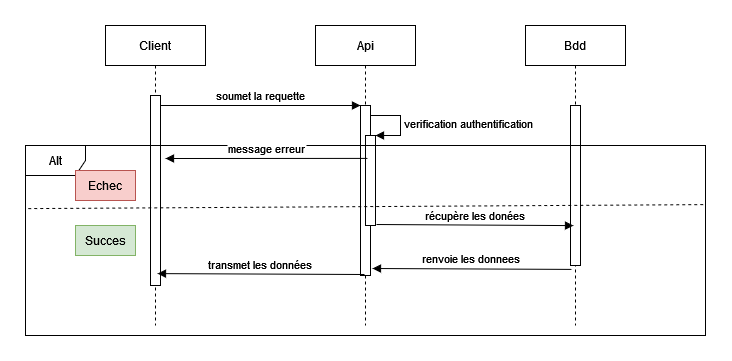

The diagram above was exported from draw.io. Its source (the exported page's mxGraphModel, read from the mxfile embedded in the PNG):
<mxGraphModel dx="942" dy="652" grid="1" gridSize="10" guides="1" tooltips="1" connect="1" arrows="1" fold="1" page="1" pageScale="1" pageWidth="850" pageHeight="1100" math="0" shadow="0">
  <root>
    <mxCell id="0" />
    <mxCell id="1" parent="0" />
    <mxCell id="3nuBFxr9cyL0pnOWT2aG-1" value="Client" style="shape=umlLifeline;perimeter=lifelinePerimeter;container=1;collapsible=0;recursiveResize=0;rounded=0;shadow=0;strokeWidth=1;" parent="1" vertex="1">
      <mxGeometry x="90" y="80" width="100" height="300" as="geometry" />
    </mxCell>
    <mxCell id="3nuBFxr9cyL0pnOWT2aG-2" value="" style="points=[];perimeter=orthogonalPerimeter;rounded=0;shadow=0;strokeWidth=1;" parent="3nuBFxr9cyL0pnOWT2aG-1" vertex="1">
      <mxGeometry x="45" y="70" width="10" height="190" as="geometry" />
    </mxCell>
    <mxCell id="3nuBFxr9cyL0pnOWT2aG-5" value="Api" style="shape=umlLifeline;perimeter=lifelinePerimeter;container=1;collapsible=0;recursiveResize=0;rounded=0;shadow=0;strokeWidth=1;" parent="1" vertex="1">
      <mxGeometry x="300" y="80" width="100" height="300" as="geometry" />
    </mxCell>
    <mxCell id="3nuBFxr9cyL0pnOWT2aG-6" value="" style="points=[];perimeter=orthogonalPerimeter;rounded=0;shadow=0;strokeWidth=1;" parent="3nuBFxr9cyL0pnOWT2aG-5" vertex="1">
      <mxGeometry x="45" y="80" width="10" height="170" as="geometry" />
    </mxCell>
    <mxCell id="YKvGUrbty2AKIj2Za_HX-3" value="" style="html=1;points=[];perimeter=orthogonalPerimeter;" vertex="1" parent="3nuBFxr9cyL0pnOWT2aG-5">
      <mxGeometry x="50" y="110" width="10" height="90" as="geometry" />
    </mxCell>
    <mxCell id="YKvGUrbty2AKIj2Za_HX-4" value="verification authentification" style="edgeStyle=orthogonalEdgeStyle;html=1;align=left;spacingLeft=2;endArrow=block;rounded=0;entryX=1;entryY=0;" edge="1" target="YKvGUrbty2AKIj2Za_HX-3" parent="3nuBFxr9cyL0pnOWT2aG-5">
      <mxGeometry relative="1" as="geometry">
        <mxPoint x="55" y="90" as="sourcePoint" />
        <Array as="points">
          <mxPoint x="85" y="90" />
        </Array>
      </mxGeometry>
    </mxCell>
    <mxCell id="3nuBFxr9cyL0pnOWT2aG-8" value="soumet la requette" style="verticalAlign=bottom;endArrow=block;entryX=0;entryY=0;shadow=0;strokeWidth=1;" parent="1" source="3nuBFxr9cyL0pnOWT2aG-2" target="3nuBFxr9cyL0pnOWT2aG-6" edge="1">
      <mxGeometry relative="1" as="geometry">
        <mxPoint x="275" y="160" as="sourcePoint" />
      </mxGeometry>
    </mxCell>
    <mxCell id="YKvGUrbty2AKIj2Za_HX-1" value="Bdd" style="shape=umlLifeline;perimeter=lifelinePerimeter;container=1;collapsible=0;recursiveResize=0;rounded=0;shadow=0;strokeWidth=1;" vertex="1" parent="1">
      <mxGeometry x="510" y="80" width="100" height="300" as="geometry" />
    </mxCell>
    <mxCell id="YKvGUrbty2AKIj2Za_HX-2" value="" style="points=[];perimeter=orthogonalPerimeter;rounded=0;shadow=0;strokeWidth=1;" vertex="1" parent="YKvGUrbty2AKIj2Za_HX-1">
      <mxGeometry x="45" y="80" width="10" height="160" as="geometry" />
    </mxCell>
    <mxCell id="YKvGUrbty2AKIj2Za_HX-5" value="Alt" style="shape=umlFrame;whiteSpace=wrap;html=1;" vertex="1" parent="1">
      <mxGeometry x="10" y="200" width="680" height="190" as="geometry" />
    </mxCell>
    <mxCell id="YKvGUrbty2AKIj2Za_HX-7" value="message erreur" style="verticalAlign=bottom;endArrow=block;shadow=0;strokeWidth=1;exitX=0.52;exitY=0.443;exitDx=0;exitDy=0;exitPerimeter=0;" edge="1" parent="1" source="3nuBFxr9cyL0pnOWT2aG-5">
      <mxGeometry relative="1" as="geometry">
        <mxPoint x="220" y="300.0000000000001" as="sourcePoint" />
        <mxPoint x="150" y="213" as="targetPoint" />
      </mxGeometry>
    </mxCell>
    <mxCell id="YKvGUrbty2AKIj2Za_HX-8" value="récupère les donées" style="verticalAlign=bottom;endArrow=block;entryX=0.48;entryY=0.667;shadow=0;strokeWidth=1;exitX=1.1;exitY=0.989;exitDx=0;exitDy=0;exitPerimeter=0;entryDx=0;entryDy=0;entryPerimeter=0;" edge="1" parent="1" source="YKvGUrbty2AKIj2Za_HX-3" target="YKvGUrbty2AKIj2Za_HX-1">
      <mxGeometry relative="1" as="geometry">
        <mxPoint x="360" y="330.0000000000001" as="sourcePoint" />
        <mxPoint x="560" y="330.0000000000001" as="targetPoint" />
      </mxGeometry>
    </mxCell>
    <mxCell id="YKvGUrbty2AKIj2Za_HX-9" value="renvoie les donnees" style="verticalAlign=bottom;endArrow=block;entryX=0.57;entryY=0.81;shadow=0;strokeWidth=1;exitX=0.46;exitY=0.813;exitDx=0;exitDy=0;exitPerimeter=0;entryDx=0;entryDy=0;entryPerimeter=0;" edge="1" parent="1" source="YKvGUrbty2AKIj2Za_HX-1" target="3nuBFxr9cyL0pnOWT2aG-5">
      <mxGeometry relative="1" as="geometry">
        <mxPoint x="340" y="370.0000000000001" as="sourcePoint" />
        <mxPoint x="540" y="370.0000000000001" as="targetPoint" />
      </mxGeometry>
    </mxCell>
    <mxCell id="YKvGUrbty2AKIj2Za_HX-10" value="transmet les données " style="verticalAlign=bottom;endArrow=block;entryX=0.52;entryY=0.827;shadow=0;strokeWidth=1;exitX=0.49;exitY=0.83;exitDx=0;exitDy=0;exitPerimeter=0;entryDx=0;entryDy=0;entryPerimeter=0;" edge="1" parent="1" source="3nuBFxr9cyL0pnOWT2aG-5" target="3nuBFxr9cyL0pnOWT2aG-1">
      <mxGeometry relative="1" as="geometry">
        <mxPoint x="329" y="320.9" as="sourcePoint" />
        <mxPoint x="130" y="320" as="targetPoint" />
      </mxGeometry>
    </mxCell>
    <mxCell id="YKvGUrbty2AKIj2Za_HX-12" value="" style="endArrow=none;dashed=1;html=1;rounded=0;exitX=0.004;exitY=0.332;exitDx=0;exitDy=0;exitPerimeter=0;entryX=0.999;entryY=0.311;entryDx=0;entryDy=0;entryPerimeter=0;" edge="1" parent="1" source="YKvGUrbty2AKIj2Za_HX-5" target="YKvGUrbty2AKIj2Za_HX-5">
      <mxGeometry width="50" height="50" relative="1" as="geometry">
        <mxPoint x="70" y="500" as="sourcePoint" />
        <mxPoint x="120" y="450" as="targetPoint" />
      </mxGeometry>
    </mxCell>
    <mxCell id="YKvGUrbty2AKIj2Za_HX-13" value="&lt;span style=&quot;background-color: transparent;&quot;&gt;Succes&lt;/span&gt;" style="text;html=1;strokeColor=#82b366;fillColor=#d5e8d4;align=center;verticalAlign=middle;whiteSpace=wrap;rounded=0;" vertex="1" parent="1">
      <mxGeometry x="60" y="280" width="60" height="30" as="geometry" />
    </mxCell>
    <mxCell id="YKvGUrbty2AKIj2Za_HX-14" value="&lt;span style=&quot;background-color: transparent;&quot;&gt;Echec&lt;/span&gt;" style="text;html=1;strokeColor=#b85450;fillColor=#f8cecc;align=center;verticalAlign=middle;whiteSpace=wrap;rounded=0;" vertex="1" parent="1">
      <mxGeometry x="60" y="225" width="60" height="30" as="geometry" />
    </mxCell>
  </root>
</mxGraphModel>